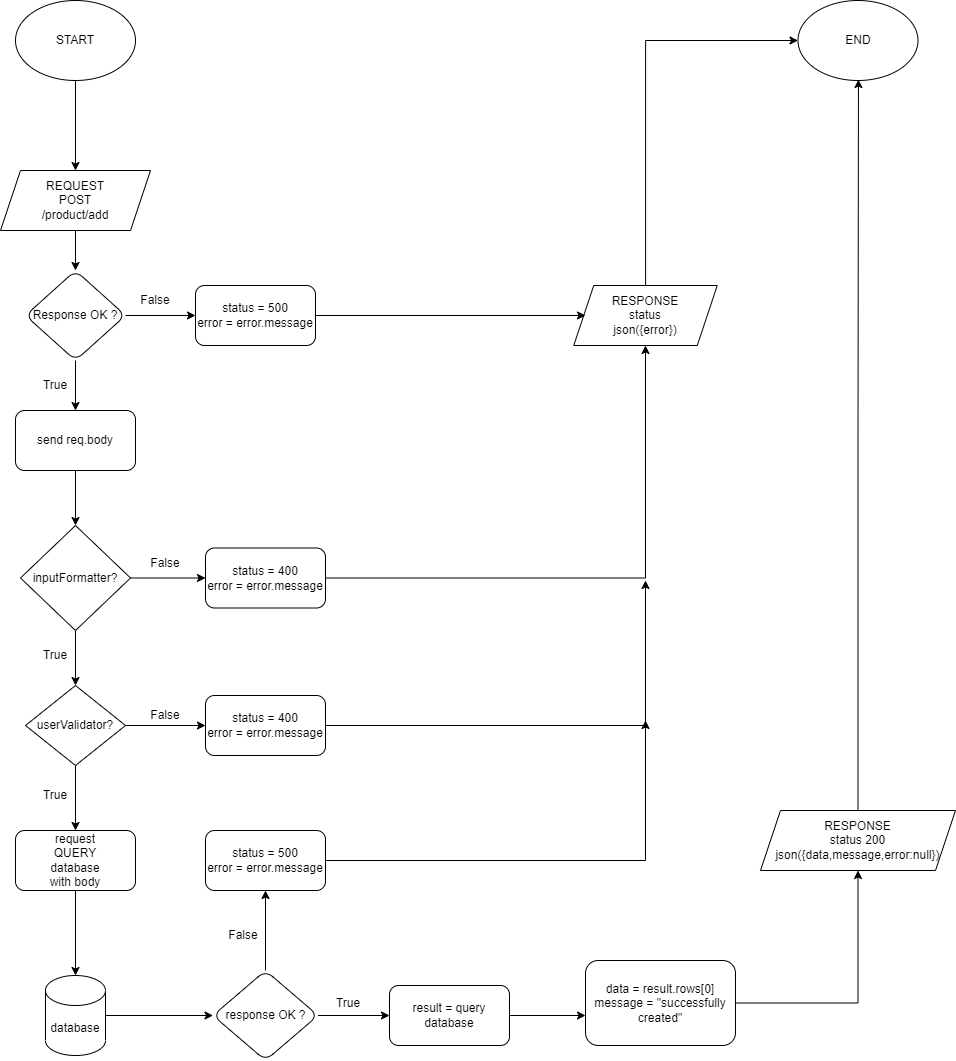

The diagram above was exported from draw.io. Its source (the exported page's mxGraphModel, read from the mxfile embedded in the PNG):
<mxGraphModel dx="1446" dy="737" grid="1" gridSize="10" guides="1" tooltips="1" connect="1" arrows="1" fold="1" page="1" pageScale="1" pageWidth="827" pageHeight="1169" math="0" shadow="0">
  <root>
    <mxCell id="0" />
    <mxCell id="1" parent="0" />
    <mxCell id="GMPvdbyM7ZxM8RcpsAsE-1" value="" style="edgeStyle=orthogonalEdgeStyle;rounded=0;orthogonalLoop=1;jettySize=auto;html=1;" edge="1" parent="1" source="GMPvdbyM7ZxM8RcpsAsE-2">
      <mxGeometry relative="1" as="geometry">
        <mxPoint x="100" y="220" as="targetPoint" />
      </mxGeometry>
    </mxCell>
    <mxCell id="GMPvdbyM7ZxM8RcpsAsE-2" value="START" style="ellipse;whiteSpace=wrap;html=1;" vertex="1" parent="1">
      <mxGeometry x="40" y="50" width="120" height="80" as="geometry" />
    </mxCell>
    <mxCell id="GMPvdbyM7ZxM8RcpsAsE-3" value="" style="edgeStyle=orthogonalEdgeStyle;rounded=0;orthogonalLoop=1;jettySize=auto;html=1;" edge="1" parent="1" source="GMPvdbyM7ZxM8RcpsAsE-5" target="GMPvdbyM7ZxM8RcpsAsE-7">
      <mxGeometry relative="1" as="geometry" />
    </mxCell>
    <mxCell id="GMPvdbyM7ZxM8RcpsAsE-4" value="" style="edgeStyle=orthogonalEdgeStyle;rounded=0;orthogonalLoop=1;jettySize=auto;html=1;" edge="1" parent="1" source="GMPvdbyM7ZxM8RcpsAsE-5" target="GMPvdbyM7ZxM8RcpsAsE-36">
      <mxGeometry relative="1" as="geometry" />
    </mxCell>
    <mxCell id="GMPvdbyM7ZxM8RcpsAsE-5" value="Response OK ?" style="rhombus;whiteSpace=wrap;html=1;rounded=1;" vertex="1" parent="1">
      <mxGeometry x="50" y="320" width="100" height="90" as="geometry" />
    </mxCell>
    <mxCell id="GMPvdbyM7ZxM8RcpsAsE-6" value="" style="edgeStyle=orthogonalEdgeStyle;rounded=0;orthogonalLoop=1;jettySize=auto;html=1;" edge="1" parent="1" source="GMPvdbyM7ZxM8RcpsAsE-7" target="GMPvdbyM7ZxM8RcpsAsE-41">
      <mxGeometry relative="1" as="geometry" />
    </mxCell>
    <mxCell id="GMPvdbyM7ZxM8RcpsAsE-7" value="send req.body" style="whiteSpace=wrap;html=1;rounded=1;" vertex="1" parent="1">
      <mxGeometry x="40" y="460" width="120" height="60" as="geometry" />
    </mxCell>
    <mxCell id="GMPvdbyM7ZxM8RcpsAsE-10" value="" style="edgeStyle=orthogonalEdgeStyle;rounded=0;orthogonalLoop=1;jettySize=auto;html=1;" edge="1" parent="1" source="GMPvdbyM7ZxM8RcpsAsE-11" target="GMPvdbyM7ZxM8RcpsAsE-5">
      <mxGeometry relative="1" as="geometry" />
    </mxCell>
    <mxCell id="GMPvdbyM7ZxM8RcpsAsE-11" value="&lt;span&gt;REQUEST&lt;br&gt;&lt;/span&gt;POST&lt;br&gt;&lt;span&gt;/product/add&lt;/span&gt;" style="shape=parallelogram;perimeter=parallelogramPerimeter;whiteSpace=wrap;html=1;fixedSize=1;" vertex="1" parent="1">
      <mxGeometry x="25" y="220" width="150" height="60" as="geometry" />
    </mxCell>
    <mxCell id="GMPvdbyM7ZxM8RcpsAsE-52" style="edgeStyle=orthogonalEdgeStyle;rounded=0;orthogonalLoop=1;jettySize=auto;html=1;entryX=0.608;entryY=0.988;entryDx=0;entryDy=0;entryPerimeter=0;" edge="1" parent="1" source="GMPvdbyM7ZxM8RcpsAsE-13">
      <mxGeometry relative="1" as="geometry">
        <mxPoint x="882.96" y="129.03999999999996" as="targetPoint" />
      </mxGeometry>
    </mxCell>
    <mxCell id="GMPvdbyM7ZxM8RcpsAsE-13" value="RESPONSE&lt;br&gt;status 200&lt;br&gt;json({data,message,error:null})" style="shape=parallelogram;perimeter=parallelogramPerimeter;whiteSpace=wrap;html=1;fixedSize=1;" vertex="1" parent="1">
      <mxGeometry x="785" y="860" width="195" height="60" as="geometry" />
    </mxCell>
    <mxCell id="GMPvdbyM7ZxM8RcpsAsE-14" value="" style="edgeStyle=orthogonalEdgeStyle;rounded=0;orthogonalLoop=1;jettySize=auto;html=1;" edge="1" parent="1" source="GMPvdbyM7ZxM8RcpsAsE-15" target="GMPvdbyM7ZxM8RcpsAsE-20">
      <mxGeometry relative="1" as="geometry" />
    </mxCell>
    <mxCell id="GMPvdbyM7ZxM8RcpsAsE-15" value="database" style="shape=cylinder3;whiteSpace=wrap;html=1;boundedLbl=1;backgroundOutline=1;size=15;" vertex="1" parent="1">
      <mxGeometry x="70" y="1025" width="60" height="80" as="geometry" />
    </mxCell>
    <mxCell id="GMPvdbyM7ZxM8RcpsAsE-16" value="" style="edgeStyle=orthogonalEdgeStyle;rounded=0;orthogonalLoop=1;jettySize=auto;html=1;" edge="1" parent="1" source="GMPvdbyM7ZxM8RcpsAsE-17" target="GMPvdbyM7ZxM8RcpsAsE-15">
      <mxGeometry relative="1" as="geometry" />
    </mxCell>
    <mxCell id="GMPvdbyM7ZxM8RcpsAsE-17" value="request&lt;br&gt;QUERY&lt;br&gt;database&lt;br&gt;with body" style="rounded=1;whiteSpace=wrap;html=1;" vertex="1" parent="1">
      <mxGeometry x="40" y="880" width="120" height="60" as="geometry" />
    </mxCell>
    <mxCell id="GMPvdbyM7ZxM8RcpsAsE-19" value="" style="edgeStyle=orthogonalEdgeStyle;rounded=0;orthogonalLoop=1;jettySize=auto;html=1;" edge="1" parent="1" source="GMPvdbyM7ZxM8RcpsAsE-20" target="GMPvdbyM7ZxM8RcpsAsE-30">
      <mxGeometry relative="1" as="geometry" />
    </mxCell>
    <mxCell id="jc6CKckdCGOn0RWm0i0k-6" value="" style="edgeStyle=orthogonalEdgeStyle;rounded=0;orthogonalLoop=1;jettySize=auto;html=1;" edge="1" parent="1" source="GMPvdbyM7ZxM8RcpsAsE-20" target="GMPvdbyM7ZxM8RcpsAsE-28">
      <mxGeometry relative="1" as="geometry" />
    </mxCell>
    <mxCell id="GMPvdbyM7ZxM8RcpsAsE-20" value="response OK ?" style="rhombus;whiteSpace=wrap;html=1;rounded=1;" vertex="1" parent="1">
      <mxGeometry x="237.5" y="1020" width="105" height="90" as="geometry" />
    </mxCell>
    <mxCell id="GMPvdbyM7ZxM8RcpsAsE-54" style="edgeStyle=orthogonalEdgeStyle;rounded=0;orthogonalLoop=1;jettySize=auto;html=1;entryX=0;entryY=0.5;entryDx=0;entryDy=0;" edge="1" parent="1" source="GMPvdbyM7ZxM8RcpsAsE-22" target="GMPvdbyM7ZxM8RcpsAsE-53">
      <mxGeometry relative="1" as="geometry">
        <Array as="points">
          <mxPoint x="670" y="90" />
        </Array>
      </mxGeometry>
    </mxCell>
    <mxCell id="GMPvdbyM7ZxM8RcpsAsE-22" value="&lt;span&gt;RESPONSE&lt;/span&gt;&lt;br&gt;&lt;span&gt;status&lt;/span&gt;&lt;br&gt;&lt;span&gt;json({error})&lt;/span&gt;" style="shape=parallelogram;perimeter=parallelogramPerimeter;whiteSpace=wrap;html=1;fixedSize=1;" vertex="1" parent="1">
      <mxGeometry x="598.25" y="335" width="143.5" height="60" as="geometry" />
    </mxCell>
    <mxCell id="GMPvdbyM7ZxM8RcpsAsE-27" value="" style="edgeStyle=orthogonalEdgeStyle;rounded=0;orthogonalLoop=1;jettySize=auto;html=1;" edge="1" parent="1" source="GMPvdbyM7ZxM8RcpsAsE-28">
      <mxGeometry relative="1" as="geometry">
        <mxPoint x="610" y="1065" as="targetPoint" />
      </mxGeometry>
    </mxCell>
    <mxCell id="GMPvdbyM7ZxM8RcpsAsE-28" value="result = query database" style="rounded=1;whiteSpace=wrap;html=1;" vertex="1" parent="1">
      <mxGeometry x="414" y="1035" width="120" height="60" as="geometry" />
    </mxCell>
    <mxCell id="GMPvdbyM7ZxM8RcpsAsE-51" style="edgeStyle=orthogonalEdgeStyle;rounded=0;orthogonalLoop=1;jettySize=auto;html=1;" edge="1" parent="1" source="GMPvdbyM7ZxM8RcpsAsE-30">
      <mxGeometry relative="1" as="geometry">
        <mxPoint x="670" y="770" as="targetPoint" />
        <Array as="points">
          <mxPoint x="670" y="910" />
        </Array>
      </mxGeometry>
    </mxCell>
    <mxCell id="GMPvdbyM7ZxM8RcpsAsE-30" value="status = 500&lt;br&gt;error = error.message" style="whiteSpace=wrap;html=1;rounded=1;" vertex="1" parent="1">
      <mxGeometry x="230" y="880" width="120" height="60" as="geometry" />
    </mxCell>
    <mxCell id="GMPvdbyM7ZxM8RcpsAsE-33" value="" style="edgeStyle=orthogonalEdgeStyle;rounded=0;orthogonalLoop=1;jettySize=auto;html=1;" edge="1" parent="1" source="GMPvdbyM7ZxM8RcpsAsE-34" target="GMPvdbyM7ZxM8RcpsAsE-13">
      <mxGeometry relative="1" as="geometry" />
    </mxCell>
    <mxCell id="GMPvdbyM7ZxM8RcpsAsE-34" value="data = result.rows[0]&lt;br&gt;message = &quot;successfully created&quot;" style="rounded=1;whiteSpace=wrap;html=1;" vertex="1" parent="1">
      <mxGeometry x="610" y="1010" width="150" height="85" as="geometry" />
    </mxCell>
    <mxCell id="GMPvdbyM7ZxM8RcpsAsE-35" style="edgeStyle=orthogonalEdgeStyle;rounded=0;orthogonalLoop=1;jettySize=auto;html=1;" edge="1" parent="1" source="GMPvdbyM7ZxM8RcpsAsE-36">
      <mxGeometry relative="1" as="geometry">
        <mxPoint x="610" y="365" as="targetPoint" />
      </mxGeometry>
    </mxCell>
    <mxCell id="GMPvdbyM7ZxM8RcpsAsE-36" value="status = 500&lt;br&gt;error = error.message" style="whiteSpace=wrap;html=1;rounded=1;" vertex="1" parent="1">
      <mxGeometry x="220" y="335" width="120" height="60" as="geometry" />
    </mxCell>
    <mxCell id="GMPvdbyM7ZxM8RcpsAsE-37" value="True" style="text;html=1;strokeColor=none;fillColor=none;align=center;verticalAlign=middle;whiteSpace=wrap;rounded=0;" vertex="1" parent="1">
      <mxGeometry x="50" y="420" width="60" height="30" as="geometry" />
    </mxCell>
    <mxCell id="GMPvdbyM7ZxM8RcpsAsE-38" value="False" style="text;html=1;strokeColor=none;fillColor=none;align=center;verticalAlign=middle;whiteSpace=wrap;rounded=0;" vertex="1" parent="1">
      <mxGeometry x="150" y="335" width="60" height="30" as="geometry" />
    </mxCell>
    <mxCell id="GMPvdbyM7ZxM8RcpsAsE-39" value="" style="edgeStyle=orthogonalEdgeStyle;rounded=0;orthogonalLoop=1;jettySize=auto;html=1;" edge="1" parent="1" source="GMPvdbyM7ZxM8RcpsAsE-41" target="GMPvdbyM7ZxM8RcpsAsE-44">
      <mxGeometry relative="1" as="geometry" />
    </mxCell>
    <mxCell id="GMPvdbyM7ZxM8RcpsAsE-40" value="" style="edgeStyle=orthogonalEdgeStyle;rounded=0;orthogonalLoop=1;jettySize=auto;html=1;" edge="1" parent="1" source="GMPvdbyM7ZxM8RcpsAsE-41" target="GMPvdbyM7ZxM8RcpsAsE-46">
      <mxGeometry relative="1" as="geometry" />
    </mxCell>
    <mxCell id="GMPvdbyM7ZxM8RcpsAsE-41" value="inputFormatter?" style="rhombus;whiteSpace=wrap;html=1;" vertex="1" parent="1">
      <mxGeometry x="45" y="575" width="110" height="105" as="geometry" />
    </mxCell>
    <mxCell id="GMPvdbyM7ZxM8RcpsAsE-42" value="" style="edgeStyle=orthogonalEdgeStyle;rounded=0;orthogonalLoop=1;jettySize=auto;html=1;" edge="1" parent="1" source="GMPvdbyM7ZxM8RcpsAsE-44" target="GMPvdbyM7ZxM8RcpsAsE-17">
      <mxGeometry relative="1" as="geometry" />
    </mxCell>
    <mxCell id="GMPvdbyM7ZxM8RcpsAsE-43" value="" style="edgeStyle=orthogonalEdgeStyle;rounded=0;orthogonalLoop=1;jettySize=auto;html=1;" edge="1" parent="1" source="GMPvdbyM7ZxM8RcpsAsE-44" target="GMPvdbyM7ZxM8RcpsAsE-48">
      <mxGeometry relative="1" as="geometry" />
    </mxCell>
    <mxCell id="GMPvdbyM7ZxM8RcpsAsE-44" value="userValidator?" style="rhombus;whiteSpace=wrap;html=1;" vertex="1" parent="1">
      <mxGeometry x="50" y="735" width="100" height="80" as="geometry" />
    </mxCell>
    <mxCell id="GMPvdbyM7ZxM8RcpsAsE-49" style="edgeStyle=orthogonalEdgeStyle;rounded=0;orthogonalLoop=1;jettySize=auto;html=1;entryX=0.5;entryY=1;entryDx=0;entryDy=0;" edge="1" parent="1" source="GMPvdbyM7ZxM8RcpsAsE-46">
      <mxGeometry relative="1" as="geometry">
        <mxPoint x="670" y="395" as="targetPoint" />
      </mxGeometry>
    </mxCell>
    <mxCell id="GMPvdbyM7ZxM8RcpsAsE-46" value="status = 400&lt;br&gt;error = error.message" style="rounded=1;whiteSpace=wrap;html=1;" vertex="1" parent="1">
      <mxGeometry x="230" y="597.5" width="120" height="60" as="geometry" />
    </mxCell>
    <mxCell id="GMPvdbyM7ZxM8RcpsAsE-50" style="edgeStyle=orthogonalEdgeStyle;rounded=0;orthogonalLoop=1;jettySize=auto;html=1;" edge="1" parent="1" source="GMPvdbyM7ZxM8RcpsAsE-48">
      <mxGeometry relative="1" as="geometry">
        <mxPoint x="670" y="630" as="targetPoint" />
      </mxGeometry>
    </mxCell>
    <mxCell id="GMPvdbyM7ZxM8RcpsAsE-48" value="status = 400&lt;br&gt;error = error.message" style="rounded=1;whiteSpace=wrap;html=1;" vertex="1" parent="1">
      <mxGeometry x="230" y="745" width="120" height="60" as="geometry" />
    </mxCell>
    <mxCell id="GMPvdbyM7ZxM8RcpsAsE-53" value="END" style="ellipse;whiteSpace=wrap;html=1;" vertex="1" parent="1">
      <mxGeometry x="822.5" y="50" width="120" height="80" as="geometry" />
    </mxCell>
    <mxCell id="jc6CKckdCGOn0RWm0i0k-1" value="True" style="text;html=1;strokeColor=none;fillColor=none;align=center;verticalAlign=middle;whiteSpace=wrap;rounded=0;" vertex="1" parent="1">
      <mxGeometry x="50" y="690" width="60" height="30" as="geometry" />
    </mxCell>
    <mxCell id="jc6CKckdCGOn0RWm0i0k-2" value="True" style="text;html=1;strokeColor=none;fillColor=none;align=center;verticalAlign=middle;whiteSpace=wrap;rounded=0;" vertex="1" parent="1">
      <mxGeometry x="50" y="830" width="60" height="30" as="geometry" />
    </mxCell>
    <mxCell id="jc6CKckdCGOn0RWm0i0k-7" value="True" style="text;html=1;strokeColor=none;fillColor=none;align=center;verticalAlign=middle;whiteSpace=wrap;rounded=0;" vertex="1" parent="1">
      <mxGeometry x="342.5" y="1037.5" width="60" height="30" as="geometry" />
    </mxCell>
    <mxCell id="jc6CKckdCGOn0RWm0i0k-9" value="False" style="text;html=1;strokeColor=none;fillColor=none;align=center;verticalAlign=middle;whiteSpace=wrap;rounded=0;" vertex="1" parent="1">
      <mxGeometry x="160" y="597.5" width="60" height="30" as="geometry" />
    </mxCell>
    <mxCell id="jc6CKckdCGOn0RWm0i0k-10" value="False" style="text;html=1;strokeColor=none;fillColor=none;align=center;verticalAlign=middle;whiteSpace=wrap;rounded=0;" vertex="1" parent="1">
      <mxGeometry x="160" y="750" width="60" height="30" as="geometry" />
    </mxCell>
    <mxCell id="jc6CKckdCGOn0RWm0i0k-11" value="False" style="text;html=1;strokeColor=none;fillColor=none;align=center;verticalAlign=middle;whiteSpace=wrap;rounded=0;" vertex="1" parent="1">
      <mxGeometry x="237.5" y="970" width="60" height="30" as="geometry" />
    </mxCell>
  </root>
</mxGraphModel>